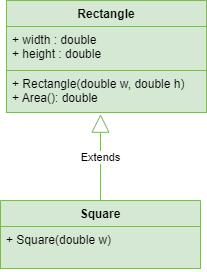

The diagram above was exported from draw.io. Its source (the exported page's mxGraphModel, read from the mxfile embedded in the PNG):
<mxGraphModel dx="782" dy="379" grid="1" gridSize="10" guides="1" tooltips="1" connect="1" arrows="1" fold="1" page="1" pageScale="1" pageWidth="850" pageHeight="1100" math="0" shadow="0">
  <root>
    <mxCell id="znCrGk1bOOTuiguwJkLB-0" />
    <mxCell id="znCrGk1bOOTuiguwJkLB-1" parent="znCrGk1bOOTuiguwJkLB-0" />
    <mxCell id="znCrGk1bOOTuiguwJkLB-2" value="Rectangle" style="swimlane;fontStyle=1;align=center;verticalAlign=top;childLayout=stackLayout;horizontal=1;startSize=26;horizontalStack=0;resizeParent=1;resizeParentMax=0;resizeLast=0;collapsible=1;marginBottom=0;fillColor=#d5e8d4;strokeColor=#82b366;" vertex="1" parent="znCrGk1bOOTuiguwJkLB-1">
      <mxGeometry x="320" y="180" width="200" height="112" as="geometry" />
    </mxCell>
    <mxCell id="znCrGk1bOOTuiguwJkLB-3" value="+ width : double&#10;+ height : double&#10;&#10;" style="text;strokeColor=#82b366;fillColor=#d5e8d4;align=left;verticalAlign=top;spacingLeft=4;spacingRight=4;overflow=hidden;rotatable=0;points=[[0,0.5],[1,0.5]];portConstraint=eastwest;" vertex="1" parent="znCrGk1bOOTuiguwJkLB-2">
      <mxGeometry y="26" width="200" height="44" as="geometry" />
    </mxCell>
    <mxCell id="znCrGk1bOOTuiguwJkLB-5" value="+ Rectangle(double w, double h)&#10;+ Area(): double" style="text;strokeColor=#82b366;fillColor=#d5e8d4;align=left;verticalAlign=top;spacingLeft=4;spacingRight=4;overflow=hidden;rotatable=0;points=[[0,0.5],[1,0.5]];portConstraint=eastwest;" vertex="1" parent="znCrGk1bOOTuiguwJkLB-2">
      <mxGeometry y="70" width="200" height="42" as="geometry" />
    </mxCell>
    <mxCell id="znCrGk1bOOTuiguwJkLB-6" value="Square" style="swimlane;fontStyle=1;align=center;verticalAlign=top;childLayout=stackLayout;horizontal=1;startSize=26;horizontalStack=0;resizeParent=1;resizeParentMax=0;resizeLast=0;collapsible=1;marginBottom=0;fillColor=#d5e8d4;strokeColor=#82b366;" vertex="1" parent="znCrGk1bOOTuiguwJkLB-1">
      <mxGeometry x="314" y="380" width="200" height="68" as="geometry" />
    </mxCell>
    <mxCell id="znCrGk1bOOTuiguwJkLB-9" value="+ Square(double w)" style="text;strokeColor=#82b366;fillColor=#d5e8d4;align=left;verticalAlign=top;spacingLeft=4;spacingRight=4;overflow=hidden;rotatable=0;points=[[0,0.5],[1,0.5]];portConstraint=eastwest;" vertex="1" parent="znCrGk1bOOTuiguwJkLB-6">
      <mxGeometry y="26" width="200" height="42" as="geometry" />
    </mxCell>
    <mxCell id="znCrGk1bOOTuiguwJkLB-11" value="Extends" style="endArrow=block;endSize=16;endFill=0;html=1;rounded=0;exitX=0.5;exitY=0;exitDx=0;exitDy=0;fillColor=#d5e8d4;strokeColor=#82b366;entryX=0.47;entryY=1.04;entryDx=0;entryDy=0;entryPerimeter=0;" edge="1" parent="znCrGk1bOOTuiguwJkLB-1" source="znCrGk1bOOTuiguwJkLB-6" target="znCrGk1bOOTuiguwJkLB-5">
      <mxGeometry width="160" relative="1" as="geometry">
        <mxPoint x="320" y="270" as="sourcePoint" />
        <mxPoint x="420" y="300" as="targetPoint" />
      </mxGeometry>
    </mxCell>
  </root>
</mxGraphModel>